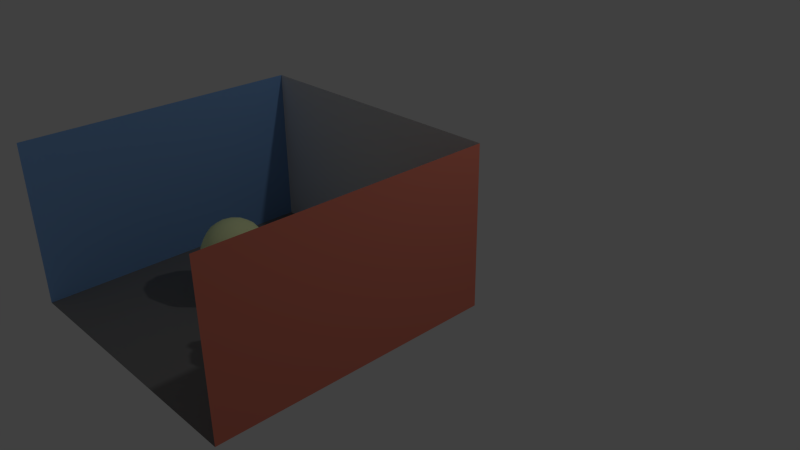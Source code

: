 # Source: eval-squirrel-caustic.blend  (saved by Blender 2.66.1; exported with 4.5.12 LTS)
import bpy
from mathutils import Matrix  # noqa: F401  (used for matrix-valued properties, if any)

bpy.ops.wm.read_factory_settings(use_empty=True)
scene = bpy.context.scene
scene.name = 'Scene'

# ---- collections
col_collection_1 = bpy.data.collections.new('Collection 1'); scene.collection.children.link(col_collection_1)

# ---- materials (node trees are filled in below, after node groups)
mat_squirrel = bpy.data.materials.new('Squirrel')
mat_squirrel.alpha_threshold = 0.0
mat_squirrel.use_transparent_shadow = False
mat_squirrel.diffuse_color = (0.8879, 1.0, 0.5439, 1.0)
mat_squirrel.roughness = 0.5
mat_squirrel.line_color = (0.0, 0.0, 0.0, 1.0)
mat_sphere1 = bpy.data.materials.new('Sphere1')
mat_sphere1.alpha_threshold = 0.0
mat_sphere1.use_transparent_shadow = False
mat_sphere1.diffuse_color = (0.8879, 1.0, 0.5439, 1.0)
mat_sphere1.roughness = 0.5
mat_sphere1.line_color = (0.0, 0.0, 0.0, 1.0)
mat_ceiling = bpy.data.materials.new('Ceiling')
mat_ceiling.alpha_threshold = 0.0
mat_ceiling.use_transparent_shadow = False
mat_ceiling.diffuse_color = (1.0, 1.0, 1.0, 1.0)
mat_ceiling.roughness = 0.5
mat_ceiling.line_color = (0.0, 0.0, 0.0, 1.0)
mat_bottom = bpy.data.materials.new('Bottom')
mat_bottom.alpha_threshold = 0.0
mat_bottom.use_transparent_shadow = False
mat_bottom.diffuse_color = (0.2396, 0.2396, 0.2396, 1.0)
mat_bottom.roughness = 0.5
mat_bottom.line_color = (0.0, 0.0, 0.0, 1.0)
mat_rightwall = bpy.data.materials.new('RightWall')
mat_rightwall.alpha_threshold = 0.0
mat_rightwall.use_transparent_shadow = False
mat_rightwall.diffuse_color = (0.8, 0.2271, 0.1557, 1.0)
mat_rightwall.roughness = 0.5
mat_rightwall.line_color = (0.0, 0.0, 0.0, 1.0)
mat_leftwall = bpy.data.materials.new('LeftWall')
mat_leftwall.alpha_threshold = 0.0
mat_leftwall.use_transparent_shadow = False
mat_leftwall.diffuse_color = (0.2303, 0.4377, 0.8, 1.0)
mat_leftwall.roughness = 0.5
mat_leftwall.line_color = (0.0, 0.0, 0.0, 1.0)
mat_wall = bpy.data.materials.new('Wall')
mat_wall.alpha_threshold = 0.0
mat_wall.use_transparent_shadow = False
mat_wall.roughness = 0.5
mat_wall.line_color = (0.0, 0.0, 0.0, 1.0)

# ---- material node trees

# ---- world
world_world = bpy.data.worlds.new('World'); scene.world = world_world
world_world.color = (0.05088, 0.05088, 0.05088)
world_world.use_sun_shadow = False
world_world.sun_shadow_jitter_overblur = 0.0
world_world.cycles.sampling_method = 'MANUAL'
world_world.cycles.sample_map_resolution = 256

# ---- cameras
cam_camera = bpy.data.cameras.new('Camera')
cam_camera.clip_end = 100.0
cam_camera.lens = 35.0
cam_camera.sensor_width = 32.0
cam_camera.sensor_height = 18.0
cam_camera.ortho_scale = 7.314
cam_camera.dof.focus_distance = 0.0
cam_camera.dof.aperture_fstop = 128.0

# ---- lights
light_lamp = bpy.data.lights.new('Lamp', 'POINT')
light_lamp.transmission_factor = 0.0
light_lamp.cutoff_distance = 30.0
light_lamp.energy = 100.0
light_lamp.shadow_buffer_clip_start = 1.001
light_lamp.shadow_soft_size = 0.1
light_lamp.shadow_maximum_resolution = 0.006
light_lamp.use_absolute_resolution = True
light_lamp.cycles.use_multiple_importance_sampling = False

# ---- meshes
me_squirrel1k = bpy.data.meshes.new('squirrel1k')
me_squirrel1k.from_pydata([(37.38, 132.5, 6.768), (36.06, 132.6, 17.0), (41.12, 131.7, 17.52), (19.58, 118.3, 9.54), (38.59, 124.6, 26.13), (24.2, 125.4, -1.348), (44.98, 127.8, 1.695), (32.68, 123.2, -7.849), (1.291, 42.93, 121.3), (2.571, 52.8, 105.5), (-10.5, 43.34, 115.2), (11.15, 53.87, 101.2), (7.308, 55.62, 85.12), (-8.702, 50.11, 101.7), (19.12, 51.69, 88.51), (-19.67, 124.7, 29.54), (-31.09, 123.4, 21.75), (-24.68, 119.4, 36.68), (-6.516, 51.36, 86.39), (-18.37, 38.63, 107.2), (-12.62, 31.05, 125.0), (-14.03, 120.1, 5.222), (-26.08, 122.7, 13.58), (11.4, 49.83, 74.35), (0.8715, 50.53, 76.41), (-18.5, 42.35, 90.35), (9.132, 131.3, -13.65), (-6.564, 130.8, -16.69), (2.306, 127.3, -2.06), (20.55, 47.55, 77.38), (14.41, 35.58, 62.37), (-17.06, 40.03, 78.58), (4.704, 131.5, -27.35), (24.03, 128.3, -19.89), (-32.96, 115.5, 12.65), (-29.65, 111.5, 19.74), (-23.25, 27.15, 101.5), (-4.439, 37.6, 62.68), (6.315, 129.3, -38.38), (-13.1, 36.74, 68.42), (-18.51, 125.1, -19.49), (-27.58, 106.0, 1.839), (-24.19, 27.52, 84.65), (-2.037, 22.01, 47.43), (-24.2, 99.85, 8.03), (-30.4, 103.2, 27.46), (-9.967, 128.3, -34.02), (-24.46, 115.1, -11.88), (-13.88, 8.396, 106.8), (-11.45, -12.18, 102.1), (-17.55, 10.13, 119.3), (5.814, 21.62, 48.34), (-24.13, 115.1, -21.37), (-6.735, 117.3, -53.42), (-22.66, 20.68, 67.08), (-15.22, 119.5, -41.16), (-26.98, 101.0, -5.666), (16.28, 123.3, -42.22), (9.033, 117.0, -54.04), (-25.83, 2.032, 62.93), (-18.68, 96.32, 14.05), (-26.56, 75.89, -4.289), (-25.58, 75.88, 7.239), (-14.27, 13.32, 46.04), (-20.79, 13.77, 55.95), (-29.06, 98.33, -18.08), (-29.81, 90.59, -6.358), (-20.63, 102.0, -32.67), (-17.5, 108.1, -44.45), (-27.71, 90.23, -31.23), (7.01, 105.7, -64.01), (-28.67, 82.59, -21.38), (-3.934, 21.45, 41.18), (-6.938, 104.9, -61.25), (-19.45, 52.27, 25.73), (-27.25, 58.16, 11.78), (-37.8, 48.63, 17.93), (-23.0, 68.89, 10.13), (-25.08, 62.52, -6.073), (-20.39, 90.92, -41.96), (-36.25, 49.95, 3.613), (-23.81, -0.6943, 49.69), (-22.43, 12.3, 37.41), (-19.51, 67.75, -18.28), (-29.55, 48.06, -3.029), (9.501, 99.36, -65.22), (-5.809, 92.74, -64.19), (-14.05, 92.75, -60.62), (-14.38, 57.56, -26.47), (-29.04, -18.11, 56.36), (-43.84, 42.4, 8.032), (-40.87, 41.18, 20.39), (-13.54, 87.71, -56.36), (-27.02, -15.32, 65.92), (-25.87, -11.36, 41.32), (-26.25, 46.97, -16.45), (-2.121, 73.8, -43.73), (3.106, 64.16, -39.91), (-4.857, 60.65, -34.15), (-27.61, -20.97, 51.18), (-48.79, 30.41, -3.892), (12.91, 62.86, -37.63), (8.285, 59.1, -60.3), (-21.11, 35.83, -36.9), (-44.37, 27.16, -12.69), (-6.0, 59.03, -48.89), (16.62, 57.61, -56.78), (-34.76, 27.08, -15.19), (-29.95, -24.52, 41.09), (-26.67, -41.86, 63.88), (-16.73, 49.65, -46.08), (-42.09, 10.86, 7.261), (-45.75, -5.339, 11.52), (-36.58, 6.458, 25.76), (-2.622, 56.74, -61.49), (-30.8, -40.27, 55.99), (-31.03, 30.21, -24.67), (-12.85, 46.65, -63.67), (-31.57, -38.81, 46.12), (-54.67, 18.33, -11.9), (-1.1, 49.15, -72.0), (-45.98, 23.89, -19.17), (-32.27, 30.96, -37.26), (14.5, 45.13, -71.43), (10.91, 35.02, -77.96), (-20.75, 33.02, -57.55), (-30.58, 29.01, -49.81), (-46.01, 20.15, -29.08), (-49.29, -16.21, 4.217), (-46.22, -18.62, 21.75), (-33.68, -53.58, 35.95), (-34.93, -69.01, 44.44), (-2.123, 32.81, -78.58), (-34.25, 21.54, -41.78), (-54.09, -37.97, 15.82), (-44.15, -0.4081, -12.28), (-13.15, 35.35, -71.17), (-44.04, 13.01, -31.49), (-54.99, 8.233, -15.17), (-28.67, 17.64, -55.09), (-51.26, -28.32, -1.691), (-19.37, 24.47, -64.53), (-33.13, 10.45, -33.76), (-25.59, 4.068, -43.8), (-40.46, 0.2217, -22.1), (-43.98, -13.82, -22.69), (-9.434, 15.74, -76.57), (-15.24, 14.7, -62.68), (-40.13, -12.49, -37.58), (-5.218, 3.396, -73.15), (-9.98, 4.554, -56.3), (-57.56, -20.42, -17.78), (-62.51, -51.41, 9.542), (-57.48, -16.58, -32.03), (-61.04, -32.1, -4.566), (-24.34, -16.56, -66.25), (-37.0, -17.97, -51.47), (-38.73, -81.35, 32.48), (-37.53, -73.01, 27.23), (-39.45, -98.54, 28.08), (-1.436, -4.92, -66.31), (-12.4, -14.78, -70.71), (-67.08, -30.02, -17.72), (-51.2, -17.71, -46.09), (-68.06, -45.68, -2.407), (7.873, -4.964, -66.4), (1.936, -25.24, -77.23), (-71.06, -49.42, -13.05), (-67.9, -63.06, -0.9741), (-67.79, -29.79, -36.44), (-60.32, -26.81, -49.21), (-46.28, -29.19, -62.91), (-70.93, -37.53, -26.65), (-7.431, -37.08, -81.4), (-33.27, -28.55, -63.64), (59.29, -70.97, -70.38), (45.83, -66.02, -82.78), (45.27, -67.66, -61.24), (33.21, -66.72, -67.45), (-22.13, -44.01, -79.53), (-64.45, -40.27, -51.78), (-66.33, -77.23, -20.81), (-67.97, -49.83, -44.72), (-69.3, -58.99, -36.31), (55.36, -72.01, -84.29), (44.73, -80.32, -90.96), (37.35, -74.69, -88.7), (26.67, -69.0, -69.12), (-31.54, -49.68, -72.27), (18.91, -83.16, -72.1), (-45.86, -49.93, -71.36), (-57.38, -49.04, -62.91), (-10.55, -56.47, -83.63), (-57.51, -87.78, -47.76), (-58.34, -93.42, -19.62), (-60.39, -63.7, -57.31), (-27.68, -66.1, -77.89), (-43.23, -58.99, -75.39), (-55.03, -65.27, -67.28), (-55.49, -81.01, -67.06), (-61.12, -61.59, -83.23), (-38.18, -60.03, -91.29), (-44.41, -60.76, -96.11), (-55.32, -60.28, -92.35), (-66.13, -68.8, -83.01), (-62.5, -71.5, -93.49), (-51.1, -71.04, -100.8), (-62.95, -76.5, -89.82), (27.64, 122.7, -30.12), (34.02, 104.5, -34.36), (21.15, 104.1, -44.31), (43.21, 116.7, -3.466), (-13.53, -5.613, 119.0), (-12.74, 8.282, 127.7), (-35.93, -93.25, 41.2), (-62.03, -84.86, -6.228), (-62.48, -71.83, 6.632), (-42.31, -95.48, 12.5), (-39.79, -106.7, 17.55), (36.13, 115.3, 22.99), (-20.97, 101.5, 24.53), (-40.46, 29.67, 19.47), (-31.03, 26.56, 26.02), (-53.26, 10.99, -3.649), (-14.86, -8.56, 88.0), (-20.86, -27.15, 74.31), (-10.65, -17.23, 86.08), (-14.0, -35.28, 76.9), (-23.0, -39.99, 69.17), (-44.38, -39.13, 30.92), (-54.65, -64.74, 18.21), (32.37, 101.5, 10.79), (45.88, 110.9, 17.01), (22.84, 111.7, 14.56), (37.85, 101.3, 2.702), (-23.52, 110.0, 35.54), (-15.1, 111.1, 29.85), (-7.741, 104.3, 19.4), (-0.6884, -47.86, 71.53), (1.32, -64.56, 65.82), (11.8, -40.21, 69.52), (17.63, 5.626, 41.78), (28.26, 13.89, 30.87), (24.65, 34.8, 31.15), (32.08, 24.88, 23.74), (13.66, -10.19, 89.37), (21.82, -7.602, 79.43), (26.9, 6.585, 89.48), (29.01, 4.835, 77.42), (31.78, -13.79, 31.84), (25.02, -6.654, 70.51), (63.46, -59.81, -15.14), (62.17, -76.52, -30.09), (65.84, -57.19, -31.31), (56.96, -70.36, 1.272), (57.12, -85.06, -16.13), (51.89, -78.92, -51.16), (57.12, -83.79, -63.46), (52.82, -75.5, -58.9), (48.61, -98.59, -18.46), (53.99, -90.36, -34.58), (43.83, -94.65, -49.76), (52.28, -91.26, -70.72), (-6.999, 116.2, 14.35), (43.08, 127.9, 22.28), (42.01, 112.9, 5.615), (39.48, 105.5, -6.734), (45.48, 115.3, 0.2435), (22.73, 74.98, 20.51), (32.8, 69.86, 8.397), (30.57, 88.12, 15.42), (32.79, 56.53, 12.42), (33.28, 39.26, 26.32), (43.12, 36.08, 19.47), (44.58, 19.29, 10.59), (50.64, 24.28, 3.328), (36.68, 0.8013, 21.97), (42.27, 3.795, 5.153), (57.02, 14.76, -4.626), (18.62, -21.38, 73.83), (54.4, 4.803, -2.757), (9.244, -19.6, 83.76), (18.43, -10.82, 43.27), (42.69, -20.4, 18.42), (46.42, -5.002, -7.717), (7.951, -32.78, 76.78), (18.5, -28.38, 65.57), (57.28, 4.612, -12.32), (18.25, -26.26, 44.1), (27.01, -28.01, 36.53), (12.58, -52.56, 61.69), (16.94, -40.15, 52.19), (19.5, -37.31, 40.71), (44.81, -42.03, 20.68), (32.21, -59.39, 32.04), (14.1, -72.13, 50.58), (17.52, -64.09, 38.06), (4.657, -74.27, 61.33), (48.11, -24.16, -9.552), (48.27, -39.25, 4.078), (60.46, -38.83, -9.967), (45.51, -64.24, 20.47), (58.1, -55.72, -0.1011), (6.673, -87.04, 51.82), (12.99, -93.78, 38.14), (16.2, -93.32, 24.95), (30.5, -83.48, 24.59), (51.64, -82.09, 3.792), (44.03, -94.17, 4.5), (21.27, 29.7, 126.2), (34.04, 25.36, 109.8), (24.99, 44.12, 108.5), (27.31, 16.16, 122.5), (31.76, 36.74, 100.6), (29.73, 40.76, 87.43), (33.43, 10.78, 109.4), (34.88, 22.07, 91.13), (33.26, 14.14, 90.39), (30.33, 3.068, 110.8), (20.34, -7.273, 119.6), (21.98, -10.24, 105.7), (36.67, 109.0, -18.5), (20.59, 112.8, -46.41), (26.85, 39.63, 75.61), (40.35, 98.87, -30.27), (43.06, 93.86, -12.81), (31.19, 21.89, 75.83), (21.96, 22.26, 59.93), (27.09, 91.79, -45.59), (34.48, 80.37, -29.74), (18.48, 0.5835, 98.74), (25.85, 7.801, 61.87), (26.67, 68.42, -21.42), (16.77, 69.51, -34.3), (14.59, 11.71, 46.86), (10.18, 18.49, 41.62), (21.77, -0.8908, 51.68), (22.7, -14.94, 60.41), (46.74, -11.61, -11.9), (42.96, -3.115, -23.53), (50.6, 7.716, -26.56), (47.55, -24.99, 4.248), (60.76, -28.57, -25.99), (45.88, -16.87, -27.51), (58.49, -26.55, -38.01), (12.92, -104.5, 24.79), (65.68, -42.49, -34.24), (53.94, -32.75, -52.78), (63.89, -50.37, -43.98), (56.34, -63.45, -51.24), (55.51, -45.55, -56.24), (62.11, -79.1, -76.98), (39.2, -21.39, -48.28), (34.74, -30.23, -60.23), (30.53, -13.44, -56.55), (20.95, -17.93, -68.45), (25.86, -41.66, -73.2), (13.73, -36.57, -78.31), (31.38, -47.67, -66.74), (40.87, -49.43, -64.76), (-35.56, -69.99, -96.03), (37.27, -8.607, -43.66), (27.66, 3.962, -46.48), (18.76, 4.081, -53.43), (34.26, 6.237, -36.32), (8.63, 4.203, -76.73), (22.58, 13.63, -62.33), (58.45, 12.01, -12.57), (20.98, 23.26, -70.67), (46.87, 19.57, -31.51), (38.5, 15.62, -40.2), (50.06, 20.18, -15.28), (28.08, 27.23, -57.85), (36.56, 19.02, -52.28), (38.46, 27.18, -37.48), (3.458, 11.14, -79.97), (37.82, 24.59, -17.46), (27.38, 31.83, -40.19), (24.24, 43.86, -60.05), (26.87, 44.27, -47.7), (32.65, 28.98, -27.99), (45.41, 39.55, -2.494), (35.0, 43.72, -6.908), (45.57, 43.69, 10.02), (25.0, 42.07, -33.41), (31.48, 54.84, -13.0), (21.85, 55.82, -42.39), (27.93, 55.52, -20.25), (35.95, 52.86, 3.994), (36.46, 49.18, 20.01), (33.06, 61.31, -6.561), (6.298, 72.04, -43.26), (36.94, 75.54, -4.486), (38.25, 82.35, 0.1195), (18.44, 92.47, -60.05), (11.78, 93.06, -65.02), (44.55, 125.9, 6.719), (18.26, 79.58, -44.06), (27.4, 54.81, 22.28), (-32.56, -85.63, 47.07), (-32.36, -66.15, 52.33), (-40.33, -20.55, 31.52), (-24.13, -80.72, 58.55), (-22.54, -58.73, 64.48), (-24.7, -11.9, 71.88), (-23.23, 11.59, 86.34), (-22.12, 79.78, -31.9), (-9.694, -7.809, 95.16), (-19.34, 12.28, 97.16), (-10.48, 78.69, 19.72), (-17.29, 21.92, 123.1), (-6.186, 14.44, 132.5), (-15.98, -54.13, 69.9), (-19.42, 27.33, 34.22), (18.14, 47.74, 32.71), (-5.7, 53.77, 31.62), (7.951, 56.66, 32.78), (14.57, 75.85, 24.57), (5.112, 77.64, 25.55), (14.39, 100.9, 20.12), (-0.4655, 94.16, 21.0), (-15.78, -123.7, 15.09), (1.551, -125.3, -0.2159), (2.947, -122.1, 8.368), (-22.04, -125.4, 4.934), (-32.03, -122.1, -2.895), (-36.32, -113.3, -11.14), (-32.62, -114.7, -18.7), (-21.6, -118.2, -11.27), (-7.279, -120.9, -8.301), (10.75, -117.9, -5.352), (-44.99, -108.1, -21.77), (18.15, -117.1, -17.78), (34.38, -110.8, -15.12), (-12.63, -72.75, 64.18), (-7.469, -90.63, 57.28), (-23.74, -92.6, 52.26), (-10.57, -102.2, 49.99), (-24.54, -107.4, 40.84), (6.487, -100.0, 41.93), (-15.76, -115.3, 35.61), (-34.52, -109.5, 29.14), (-3.071, -111.6, 37.7), (6.823, -109.0, 32.51), (-5.455, -119.6, 25.42), (5.884, -117.3, 18.83), (-30.22, -118.3, 16.89), (14.43, -108.5, 12.64), (32.48, -106.0, 2.591), (-41.01, -106.5, -1.325), (-36.23, -116.2, 9.769), (6.463, -17.72, 120.8), (-5.366, -17.24, 118.3), (4.838, -21.19, 102.6), (3.223, -6.076, 130.6), (14.29, -5.799, 127.0), (13.35, -17.79, 107.7), (0.137, -14.59, 90.44), (1.799, -28.42, 80.65), (-53.5, -98.41, -34.99), (5.846, 80.69, -59.17), (-4.307, 81.36, -57.49), (22.56, 87.52, -45.2), (-11.48, 76.12, -35.38), (-20.21, 11.38, -48.21), (10.27, -53.78, -80.96), (4.502, -72.81, -80.01), (-7.856, -76.65, -80.4), (-24.29, -75.59, -79.21), (12.91, 43.74, 119.4), (3.647, 31.78, 130.4), (2.289, 15.64, 135.0), (15.07, 8.356, 131.9), (-33.92, -79.57, -88.0), (35.56, -83.54, -85.07), (-42.77, -80.93, -80.71), (58.12, -84.44, -81.94), (-25.97, -84.82, -77.65), (44.08, -87.38, -76.2), (8.29, -88.3, -73.4), (-47.87, -89.41, -65.86), (18.21, -91.03, -69.04), (-31.22, -89.96, -65.33), (-6.815, -90.63, -65.38), (24.96, -97.28, -55.45), (9.778, -94.59, -57.08), (-38.92, -92.89, -58.27), (3.555, -91.0, -53.3), (-9.432, -88.78, -60.29), (-34.07, -87.78, -58.87), (37.53, -100.5, -52.27), (18.71, -92.93, -51.14), (-30.64, -98.95, -38.38), (38.84, -106.7, -39.0), (21.95, -99.98, -37.65), (14.57, -99.01, -35.06), (-47.73, -100.6, -43.11), (23.44, -107.6, -34.66), (-37.54, -102.0, -40.32), (1.481, -109.5, -23.24), (-25.62, -108.8, -28.26), (4.428, -113.7, -22.54), (-18.02, -111.7, -14.64), (-8.347, -113.4, -11.71)], [], [(0, 1, 2), (1, 3, 4), (1, 0, 5), (1, 5, 3), (7, 0, 6), (8, 9, 10), (5, 0, 7), (11, 12, 9), (9, 13, 10), (14, 12, 11), (12, 13, 9), (15, 16, 17), (12, 18, 13), (10, 19, 20), (15, 21, 22), (15, 22, 16), (23, 24, 12), (18, 25, 13), (13, 19, 10), (13, 25, 19), (12, 24, 18), (26, 27, 28), (29, 30, 23), (24, 31, 18), (32, 26, 33), (22, 34, 16), (16, 34, 35), (18, 31, 25), (26, 32, 27), (19, 25, 36), (24, 23, 37), (38, 32, 33), (24, 37, 39), (24, 39, 31), (27, 40, 21), (22, 41, 34), (31, 42, 25), (42, 36, 25), (21, 41, 22), (23, 30, 43), (35, 44, 45), (32, 46, 27), (27, 46, 40), (32, 38, 46), (47, 41, 21), (21, 40, 47), (23, 43, 37), (48, 49, 50), (30, 51, 43), (40, 52, 47), (38, 53, 46), (31, 54, 42), (46, 55, 40), (47, 56, 41), (55, 52, 40), (57, 58, 38), (31, 39, 54), (47, 52, 56), (54, 59, 42), (58, 53, 38), (60, 61, 62), (46, 53, 55), (43, 63, 37), (39, 64, 54), (37, 63, 39), (65, 66, 56), (52, 67, 65), (39, 63, 64), (68, 52, 55), (55, 53, 68), (54, 64, 59), (69, 65, 67), (58, 70, 53), (65, 71, 66), (65, 69, 71), (43, 72, 63), (70, 73, 53), (53, 73, 68), (74, 75, 76), (77, 78, 75), (67, 79, 69), (76, 75, 80), (68, 73, 67), (63, 81, 64), (72, 82, 63), (83, 78, 61), (73, 79, 67), (78, 84, 75), (70, 85, 86), (70, 86, 73), (73, 87, 79), (83, 88, 78), (81, 89, 64), (64, 89, 59), (76, 90, 91), (87, 92, 79), (75, 84, 80), (59, 89, 93), (80, 90, 76), (63, 94, 81), (86, 87, 73), (78, 95, 84), (96, 97, 98), (98, 88, 83), (88, 95, 78), (81, 99, 89), (81, 94, 99), (80, 100, 90), (101, 102, 97), (88, 103, 95), (84, 104, 80), (97, 105, 98), (90, 100, 91), (106, 102, 101), (95, 107, 84), (84, 107, 104), (94, 108, 99), (99, 109, 89), (98, 105, 110), (98, 103, 88), (111, 112, 113), (114, 105, 97), (80, 104, 100), (99, 108, 115), (102, 114, 97), (110, 103, 98), (103, 116, 95), (105, 114, 117), (95, 116, 107), (117, 110, 105), (108, 118, 115), (104, 119, 100), (120, 114, 102), (116, 121, 107), (103, 122, 116), (107, 121, 104), (116, 122, 121), (121, 119, 104), (120, 123, 124), (114, 120, 117), (110, 117, 125), (110, 125, 103), (126, 122, 103), (103, 125, 126), (122, 127, 121), (112, 128, 129), (118, 130, 131), (124, 132, 120), (121, 127, 119), (126, 133, 122), (129, 128, 134), (122, 133, 127), (135, 128, 112), (136, 117, 120), (127, 133, 137), (136, 125, 117), (127, 138, 119), (120, 132, 136), (126, 139, 133), (128, 140, 134), (125, 141, 126), (135, 140, 128), (142, 143, 144), (126, 141, 139), (125, 136, 141), (144, 145, 135), (132, 146, 136), (136, 146, 141), (145, 140, 135), (146, 147, 141), (143, 148, 144), (147, 149, 150), (145, 151, 140), (140, 152, 134), (144, 148, 145), (145, 153, 151), (140, 151, 154), (150, 155, 143), (145, 148, 153), (143, 156, 148), (157, 158, 159), (160, 161, 150), (154, 151, 162), (143, 155, 156), (150, 161, 155), (148, 163, 153), (154, 162, 164), (153, 162, 151), (156, 163, 148), (165, 166, 160), (162, 167, 164), (160, 166, 161), (164, 168, 152), (153, 169, 162), (153, 163, 170), (156, 171, 163), (162, 169, 172), (164, 167, 168), (153, 170, 169), (166, 173, 161), (156, 155, 174), (175, 176, 177), (162, 172, 167), (174, 171, 156), (176, 178, 177), (171, 170, 163), (155, 161, 179), (170, 180, 169), (167, 181, 168), (173, 179, 161), (169, 182, 172), (172, 183, 167), (183, 181, 167), (155, 179, 174), (169, 180, 182), (184, 185, 176), (176, 186, 178), (178, 186, 187), (182, 183, 172), (179, 188, 174), (176, 185, 186), (186, 189, 187), (188, 190, 174), (174, 190, 171), (171, 191, 170), (171, 190, 191), (170, 191, 180), (173, 192, 179), (183, 193, 181), (181, 193, 194), (180, 195, 182), (188, 179, 196), (188, 196, 197), (195, 183, 182), (188, 197, 190), (191, 195, 180), (195, 193, 183), (190, 198, 191), (191, 198, 195), (190, 197, 198), (195, 199, 193), (198, 199, 195), (198, 197, 200), (201, 202, 197), (202, 203, 197), (200, 204, 198), (197, 203, 200), (200, 203, 205), (205, 204, 200), (202, 206, 203), (203, 206, 205), (205, 207, 204), (208, 209, 210), (211, 7, 6), (50, 212, 213), (144, 135, 138), (157, 159, 214), (215, 216, 168), (168, 181, 215), (217, 218, 159), (3, 219, 4), (45, 60, 220), (221, 111, 222), (223, 135, 111), (224, 225, 226), (225, 227, 226), (225, 228, 227), (108, 229, 130), (229, 158, 130), (230, 158, 229), (152, 216, 230), (152, 168, 216), (198, 204, 199), (217, 159, 158), (219, 231, 232), (233, 231, 219), (231, 234, 232), (45, 220, 235), (236, 60, 237), (238, 239, 240), (241, 242, 243), (243, 242, 244), (245, 246, 247), (247, 246, 248), (241, 249, 242), (248, 246, 250), (251, 252, 253), (254, 255, 252), (256, 257, 258), (258, 257, 175), (255, 259, 260), (256, 261, 257), (261, 262, 257), (17, 236, 15), (17, 235, 236), (15, 236, 263), (220, 236, 235), (236, 237, 263), (4, 232, 264), (219, 232, 4), (265, 266, 267), (268, 269, 270), (268, 271, 269), (244, 272, 243), (272, 244, 273), (273, 274, 275), (273, 244, 274), (249, 276, 242), (244, 277, 274), (275, 274, 278), (246, 279, 250), (274, 277, 280), (274, 280, 278), (246, 281, 279), (241, 282, 249), (249, 283, 276), (277, 284, 280), (279, 285, 286), (285, 240, 286), (280, 284, 287), (282, 288, 289), (289, 249, 282), (240, 290, 286), (291, 292, 288), (292, 289, 288), (249, 293, 283), (249, 289, 293), (240, 239, 290), (292, 294, 289), (291, 290, 295), (292, 296, 294), (239, 297, 290), (294, 293, 289), (298, 299, 300), (297, 295, 290), (293, 294, 301), (299, 302, 300), (295, 303, 304), (301, 302, 293), (301, 254, 302), (304, 305, 296), (294, 306, 301), (254, 251, 302), (301, 306, 307), (301, 307, 254), (306, 308, 307), (251, 254, 252), (307, 308, 255), (308, 259, 255), (296, 306, 294), (220, 60, 236), (309, 310, 311), (309, 312, 310), (311, 313, 314), (311, 310, 313), (313, 310, 314), (312, 315, 310), (314, 310, 316), (310, 315, 316), (315, 317, 316), (315, 318, 317), (319, 320, 318), (11, 311, 14), (7, 208, 33), (7, 321, 208), (211, 321, 7), (14, 314, 29), (208, 322, 57), (314, 323, 29), (211, 266, 321), (321, 209, 208), (208, 210, 322), (321, 324, 209), (321, 266, 324), (325, 324, 266), (314, 316, 326), (314, 326, 323), (323, 326, 327), (324, 328, 209), (316, 317, 326), (324, 329, 328), (247, 330, 245), (318, 320, 330), (330, 320, 245), (247, 248, 317), (326, 331, 327), (326, 317, 248), (332, 333, 329), (327, 334, 51), (334, 335, 51), (326, 248, 331), (248, 250, 331), (331, 336, 327), (334, 241, 335), (279, 337, 250), (250, 337, 331), (336, 282, 334), (282, 241, 334), (337, 336, 331), (336, 337, 288), (286, 337, 279), (337, 291, 288), (286, 291, 337), (290, 291, 286), (291, 296, 292), (291, 295, 296), (284, 338, 339), (287, 339, 340), (293, 341, 283), (341, 293, 299), (298, 342, 343), (298, 300, 342), (293, 302, 299), (343, 342, 344), (304, 345, 305), (302, 251, 300), (300, 346, 342), (342, 346, 344), (346, 347, 344), (346, 348, 347), (300, 251, 346), (251, 253, 346), (346, 253, 348), (348, 349, 350), (253, 252, 348), (348, 256, 349), (348, 252, 256), (349, 256, 177), (255, 260, 252), (177, 256, 258), (257, 351, 175), (23, 14, 29), (12, 14, 23), (304, 296, 295), (307, 255, 254), (72, 43, 51), (284, 339, 287), (29, 323, 30), (323, 327, 30), (30, 327, 51), (327, 336, 334), (288, 282, 336), (344, 347, 352), (352, 353, 354), (352, 347, 353), (354, 353, 355), (347, 348, 350), (350, 353, 347), (353, 356, 355), (355, 356, 357), (353, 358, 356), (350, 359, 353), (350, 349, 177), (350, 177, 359), (196, 360, 201), (258, 175, 177), (201, 360, 202), (175, 184, 176), (175, 351, 184), (201, 197, 196), (166, 165, 355), (352, 343, 344), (354, 361, 352), (352, 361, 343), (298, 341, 299), (343, 338, 298), (298, 338, 341), (354, 362, 361), (343, 339, 338), (361, 339, 343), (341, 338, 284), (165, 363, 355), (354, 355, 362), (355, 363, 362), (341, 277, 283), (361, 364, 339), (365, 366, 165), (165, 366, 363), (284, 277, 341), (361, 362, 364), (340, 367, 287), (365, 368, 366), (287, 278, 280), (340, 369, 367), (287, 367, 278), (277, 276, 283), (340, 370, 369), (365, 124, 368), (369, 371, 367), (368, 372, 366), (372, 373, 366), (373, 374, 370), (370, 374, 369), (372, 374, 373), (277, 244, 276), (369, 374, 371), (367, 275, 278), (132, 124, 375), (371, 374, 376), (372, 377, 374), (368, 378, 372), (372, 379, 377), (276, 244, 242), (378, 379, 372), (374, 380, 376), (371, 381, 367), (124, 123, 368), (376, 382, 371), (368, 123, 378), (374, 377, 380), (371, 382, 381), (380, 382, 376), (381, 383, 367), (383, 275, 367), (379, 384, 377), (377, 384, 380), (275, 383, 273), (384, 385, 380), (380, 385, 382), (378, 386, 379), (123, 106, 378), (123, 102, 106), (384, 387, 385), (381, 382, 388), (381, 388, 383), (378, 106, 386), (379, 386, 384), (384, 386, 101), (384, 101, 387), (383, 389, 273), (388, 271, 383), (106, 101, 386), (382, 390, 388), (383, 271, 389), (382, 385, 390), (101, 332, 387), (390, 271, 388), (385, 387, 390), (101, 333, 332), (101, 97, 391), (101, 391, 333), (387, 332, 390), (390, 269, 271), (390, 332, 392), (390, 392, 269), (329, 392, 332), (329, 325, 392), (392, 393, 269), (329, 324, 325), (392, 325, 393), (269, 393, 270), (394, 210, 328), (395, 85, 394), (328, 210, 209), (394, 85, 210), (85, 70, 210), (393, 325, 234), (393, 231, 270), (234, 231, 393), (70, 322, 210), (325, 266, 234), (266, 265, 234), (70, 58, 322), (234, 265, 232), (58, 57, 322), (265, 264, 232), (57, 38, 208), (208, 38, 33), (265, 396, 264), (263, 21, 15), (329, 333, 397), (271, 268, 398), (2, 264, 396), (2, 1, 264), (264, 1, 4), (152, 154, 164), (230, 134, 152), (152, 140, 154), (229, 134, 230), (157, 131, 158), (214, 399, 131), (214, 131, 157), (131, 130, 158), (399, 400, 131), (229, 401, 134), (400, 118, 131), (134, 401, 129), (402, 403, 400), (400, 115, 118), (400, 403, 115), (118, 108, 130), (112, 111, 135), (138, 223, 119), (129, 113, 112), (403, 109, 115), (229, 108, 401), (401, 108, 94), (129, 401, 113), (223, 100, 119), (111, 221, 223), (109, 228, 89), (401, 82, 113), (223, 91, 100), (223, 221, 91), (225, 93, 228), (113, 222, 111), (228, 93, 89), (113, 82, 222), (94, 63, 82), (93, 225, 404), (93, 404, 59), (225, 224, 404), (224, 405, 404), (83, 71, 406), (406, 71, 69), (404, 405, 59), (83, 61, 71), (78, 62, 61), (61, 66, 71), (407, 224, 226), (78, 77, 62), (74, 77, 75), (224, 408, 405), (405, 42, 59), (67, 52, 68), (49, 48, 407), (407, 48, 224), (77, 74, 409), (77, 409, 62), (408, 36, 405), (409, 60, 62), (224, 48, 408), (42, 405, 36), (56, 52, 65), (61, 60, 66), (60, 44, 66), (66, 44, 56), (408, 48, 36), (48, 50, 36), (44, 41, 56), (44, 35, 41), (50, 213, 410), (41, 35, 34), (36, 410, 19), (20, 19, 410), (411, 20, 410), (45, 16, 35), (235, 17, 45), (45, 17, 16), (50, 410, 36), (49, 212, 50), (45, 44, 60), (109, 412, 228), (135, 223, 138), (311, 314, 14), (82, 401, 94), (51, 335, 72), (72, 413, 82), (241, 243, 335), (335, 243, 414), (82, 413, 222), (72, 415, 413), (72, 335, 415), (414, 416, 335), (222, 413, 74), (222, 91, 221), (335, 416, 415), (222, 74, 91), (243, 398, 414), (272, 398, 243), (415, 74, 413), (272, 389, 398), (74, 76, 91), (273, 389, 272), (416, 414, 417), (415, 409, 74), (415, 418, 409), (416, 418, 415), (398, 268, 414), (416, 417, 418), (389, 271, 398), (414, 268, 417), (268, 419, 417), (417, 419, 418), (418, 420, 409), (419, 420, 418), (268, 270, 419), (409, 420, 60), (270, 233, 419), (231, 233, 270), (420, 419, 237), (237, 60, 420), (263, 237, 419), (419, 233, 263), (219, 3, 233), (233, 3, 263), (3, 28, 263), (28, 21, 263), (3, 5, 28), (7, 33, 5), (5, 26, 28), (5, 33, 26), (21, 28, 27), (421, 422, 423), (421, 424, 422), (425, 422, 424), (425, 426, 427), (427, 428, 425), (422, 429, 430), (431, 427, 426), (429, 432, 430), (430, 432, 433), (109, 403, 412), (412, 239, 238), (412, 434, 239), (412, 403, 434), (434, 297, 239), (403, 402, 434), (434, 402, 435), (434, 435, 297), (297, 303, 295), (400, 399, 402), (435, 303, 297), (436, 435, 402), (402, 399, 436), (437, 435, 436), (303, 435, 437), (436, 438, 437), (399, 438, 436), (437, 439, 303), (399, 214, 438), (303, 439, 304), (437, 438, 440), (214, 441, 438), (437, 442, 439), (214, 159, 441), (296, 305, 306), (442, 443, 439), (230, 217, 158), (437, 440, 442), (216, 217, 230), (439, 443, 304), (443, 345, 304), (440, 444, 442), (438, 421, 440), (442, 444, 443), (216, 215, 217), (443, 445, 345), (441, 421, 438), (444, 445, 443), (441, 218, 446), (441, 446, 421), (305, 447, 306), (440, 421, 444), (306, 448, 308), (345, 447, 305), (447, 448, 306), (215, 449, 217), (218, 450, 446), (345, 445, 447), (421, 445, 444), (446, 424, 421), (445, 423, 447), (450, 424, 446), (445, 421, 423), (215, 194, 449), (447, 430, 448), (449, 425, 450), (423, 422, 447), (194, 431, 449), (450, 425, 424), (449, 431, 426), (449, 426, 425), (422, 430, 447), (430, 433, 448), (217, 449, 450), (218, 441, 159), (218, 217, 450), (451, 452, 453), (213, 212, 454), (212, 452, 454), (452, 451, 454), (451, 455, 454), (212, 49, 452), (451, 456, 455), (455, 456, 319), (451, 453, 456), (456, 320, 319), (49, 453, 452), (456, 453, 245), (407, 457, 49), (49, 457, 453), (457, 245, 453), (407, 226, 457), (457, 281, 245), (457, 226, 458), (457, 458, 281), (458, 285, 281), (281, 285, 279), (226, 227, 458), (227, 228, 412), (238, 240, 285), (215, 181, 194), (448, 433, 308), (308, 433, 259), (194, 459, 431), (456, 245, 320), (281, 246, 245), (247, 317, 330), (318, 330, 317), (109, 99, 115), (460, 96, 461), (460, 391, 96), (395, 460, 85), (85, 460, 86), (394, 462, 395), (462, 397, 395), (87, 86, 92), (86, 461, 92), (397, 460, 395), (86, 460, 461), (397, 391, 460), (462, 329, 397), (461, 463, 92), (461, 96, 463), (92, 463, 79), (79, 463, 406), (79, 406, 69), (463, 83, 406), (375, 146, 132), (124, 365, 375), (147, 150, 464), (139, 464, 133), (150, 143, 464), (370, 340, 339), (370, 339, 364), (133, 464, 142), (133, 142, 137), (142, 144, 137), (355, 357, 166), (137, 144, 138), (356, 465, 357), (353, 359, 358), (357, 465, 173), (173, 465, 192), (177, 178, 359), (359, 178, 358), (178, 187, 358), (466, 467, 192), (192, 196, 179), (192, 468, 196), (429, 425, 428), (207, 199, 204), (173, 166, 357), (360, 196, 468), (329, 462, 328), (362, 370, 364), (397, 333, 391), (97, 96, 391), (394, 328, 462), (463, 98, 83), (96, 98, 463), (138, 127, 137), (143, 142, 464), (422, 425, 429), (11, 469, 311), (9, 8, 469), (469, 309, 311), (8, 470, 469), (8, 10, 470), (10, 20, 470), (469, 470, 309), (20, 471, 470), (20, 411, 471), (470, 471, 309), (309, 472, 312), (312, 318, 315), (471, 472, 309), (471, 454, 472), (471, 411, 454), (472, 319, 312), (312, 319, 318), (213, 454, 411), (472, 454, 455), (472, 455, 319), (458, 238, 285), (227, 238, 458), (469, 11, 9), (412, 238, 227), (411, 410, 213), (375, 149, 146), (375, 365, 149), (146, 149, 147), (365, 160, 149), (365, 165, 160), (147, 464, 139), (373, 362, 366), (149, 160, 150), (362, 363, 366), (360, 473, 206), (206, 207, 205), (185, 474, 186), (465, 187, 189), (356, 187, 465), (189, 466, 465), (206, 475, 207), (356, 358, 187), (468, 473, 360), (467, 468, 192), (473, 475, 206), (476, 262, 185), (468, 477, 473), (185, 262, 478), (185, 478, 474), (466, 479, 467), (475, 480, 207), (186, 474, 189), (468, 467, 477), (189, 479, 466), (474, 481, 189), (467, 479, 477), (477, 482, 473), (473, 482, 475), (478, 481, 474), (199, 207, 480), (479, 483, 477), (189, 481, 479), (477, 483, 482), (478, 484, 481), (262, 484, 478), (479, 481, 483), (482, 480, 475), (481, 485, 483), (482, 486, 480), (483, 487, 488), (488, 489, 483), (483, 489, 482), (485, 487, 483), (199, 480, 193), (482, 489, 486), (252, 260, 256), (262, 261, 490), (262, 490, 484), (481, 484, 485), (256, 260, 261), (484, 491, 485), (488, 492, 489), (260, 493, 261), (484, 494, 491), (491, 494, 495), (491, 495, 487), (486, 496, 480), (489, 492, 486), (496, 193, 480), (261, 493, 490), (193, 496, 459), (497, 494, 484), (492, 498, 486), (486, 498, 496), (484, 490, 497), (490, 493, 497), (259, 493, 260), (459, 194, 193), (496, 431, 459), (497, 499, 494), (494, 499, 495), (500, 498, 492), (498, 427, 496), (427, 431, 496), (433, 493, 259), (499, 497, 501), (493, 432, 497), (497, 432, 501), (500, 499, 502), (498, 500, 427), (493, 433, 432), (501, 503, 499), (499, 503, 502), (501, 429, 503), (432, 429, 501), (502, 428, 500), (500, 428, 427), (503, 429, 502), (502, 429, 428), (476, 351, 262), (257, 262, 351), (206, 202, 360), (476, 185, 184), (476, 184, 351), (370, 362, 373), (487, 485, 491), (141, 147, 139), (465, 466, 192), (120, 102, 123), (396, 265, 267), (267, 266, 211), (6, 0, 2), (396, 267, 211), (211, 6, 2), (396, 211, 2)])
me_squirrel1k.polygons.foreach_set('use_smooth', [True] * 1000)
me_squirrel1k.materials.append(mat_squirrel)
me_squirrel1k.use_remesh_preserve_volume = False
me_squirrel1k.use_remesh_preserve_attributes = False
me_squirrel1k.use_mirror_vertex_groups = False
me_squirrel1k.update()
me_sphere1 = bpy.data.meshes.new('Sphere1')
me_sphere1.from_pydata([(-0.2588, 0.0, 0.9659), (-0.5, 0.0, 0.866), (-0.7071, 0.0, 0.7071), (-0.866, 0.0, 0.5), (-0.9659, 0.0, 0.2588), (-1.0, 0.0, 7.55e-08), (-0.9659, 0.0, -0.2588), (-0.866, 0.0, -0.5), (-0.7071, 0.0, -0.7071), (-0.5, 0.0, -0.866), (-0.2588, 0.0, -0.9659), (-3.894e-07, 0.0, -1.0), (-0.2241, 0.1294, 0.9659), (-0.433, 0.25, 0.866), (-0.6124, 0.3536, 0.7071), (-0.75, 0.433, 0.5), (-0.8365, 0.483, 0.2588), (-0.866, 0.5, 1.192e-07), (-0.8365, 0.483, -0.2588), (-0.75, 0.433, -0.5), (-0.6124, 0.3536, -0.7071), (-0.433, 0.25, -0.866), (-0.2241, 0.1294, -0.9659), (-0.1294, 0.2241, 0.9659), (-0.25, 0.433, 0.866), (-0.3536, 0.6124, 0.7071), (-0.433, 0.75, 0.5), (-0.483, 0.8365, 0.2588), (-0.5, 0.866, 1.192e-07), (-0.483, 0.8365, -0.2588), (-0.433, 0.75, -0.5), (-0.3536, 0.6124, -0.7071), (-0.25, 0.433, -0.866), (-0.1294, 0.2241, -0.9659), (-3.82e-07, 0.2588, 0.9659), (-3.745e-07, 0.5, 0.866), (-3.894e-07, 0.7071, 0.7071), (-3.596e-07, 0.866, 0.5), (-3.596e-07, 0.9659, 0.2588), (-3.894e-07, 1.0, 1.192e-07), (-3.894e-07, 0.9659, -0.2588), (-3.596e-07, 0.866, -0.5), (-3.596e-07, 0.7071, -0.7071), (-3.745e-07, 0.5, -0.866), (-3.894e-07, 0.2588, -0.9659), (-5.841e-07, -3.372e-07, 1.0), (0.1294, 0.2241, 0.9659), (0.25, 0.433, 0.866), (0.3536, 0.6124, 0.7071), (0.433, 0.75, 0.5), (0.483, 0.8365, 0.2588), (0.5, 0.866, 1.192e-07), (0.483, 0.8365, -0.2588), (0.433, 0.75, -0.5), (0.3536, 0.6124, -0.7071), (0.25, 0.433, -0.866), (0.1294, 0.2241, -0.9659), (0.2241, 0.1294, 0.9659), (0.433, 0.25, 0.866), (0.6124, 0.3536, 0.7071), (0.75, 0.433, 0.5), (0.8365, 0.483, 0.2588), (0.866, 0.5, 1.192e-07), (0.8365, 0.483, -0.2588), (0.75, 0.433, -0.5), (0.6124, 0.3536, -0.7071), (0.433, 0.25, -0.866), (0.2241, 0.1294, -0.9659), (0.2588, 0.0, 0.9659), (0.5, -4.47e-08, 0.866), (0.7071, 0.0, 0.7071), (0.866, -5.96e-08, 0.5), (0.9659, -5.96e-08, 0.2588), (1.0, -5.96e-08, 1.192e-07), (0.9659, 0.0, -0.2588), (0.866, -2.98e-08, -0.5), (0.7071, -5.96e-08, -0.7071), (0.5, -2.98e-08, -0.866), (0.2588, 0.0, -0.9659), (0.2241, -0.1294, 0.9659), (0.433, -0.25, 0.866), (0.6124, -0.3536, 0.7071), (0.75, -0.433, 0.5), (0.8365, -0.483, 0.2588), (0.866, -0.5, 1.192e-07), (0.8365, -0.483, -0.2588), (0.75, -0.433, -0.5), (0.6124, -0.3536, -0.7071), (0.433, -0.25, -0.866), (0.2241, -0.1294, -0.9659), (0.1294, -0.2241, 0.9659), (0.25, -0.433, 0.866), (0.3536, -0.6124, 0.7071), (0.433, -0.75, 0.5), (0.483, -0.8365, 0.2588), (0.5, -0.866, 1.192e-07), (0.483, -0.8365, -0.2588), (0.433, -0.75, -0.5), (0.3536, -0.6124, -0.7071), (0.25, -0.433, -0.866), (0.1294, -0.2241, -0.9659), (-3.894e-07, -0.2588, 0.9659), (-4.639e-07, -0.5, 0.866), (-3.894e-07, -0.7071, 0.7071), (-5.384e-07, -0.866, 0.5), (-5.086e-07, -0.9659, 0.2588), (-4.49e-07, -1.0, 1.192e-07), (-3.894e-07, -0.9659, -0.2588), (-4.49e-07, -0.866, -0.5), (-5.086e-07, -0.7071, -0.7071), (-4.639e-07, -0.5, -0.866), (-3.894e-07, -0.2588, -0.9659), (-0.1294, -0.2241, 0.9659), (-0.25, -0.433, 0.866), (-0.3536, -0.6124, 0.7071), (-0.433, -0.75, 0.5), (-0.483, -0.8365, 0.2588), (-0.5, -0.866, 1.192e-07), (-0.483, -0.8365, -0.2588), (-0.433, -0.75, -0.5), (-0.3536, -0.6124, -0.7071), (-0.25, -0.433, -0.866), (-0.1294, -0.2241, -0.9659), (-0.2241, -0.1294, 0.9659), (-0.433, -0.25, 0.866), (-0.6124, -0.3536, 0.7071), (-0.75, -0.433, 0.5), (-0.8365, -0.483, 0.2588), (-0.866, -0.5, 1.192e-07), (-0.8365, -0.483, -0.2588), (-0.75, -0.433, -0.5), (-0.6124, -0.3536, -0.7071), (-0.433, -0.25, -0.866), (-0.2241, -0.1294, -0.9659)], [], [(8, 7, 19, 20), (2, 1, 13, 14), (9, 8, 20, 21), (3, 2, 14, 15), (10, 9, 21, 22), (4, 3, 15, 16), (5, 4, 16, 17), (6, 5, 17, 18), (7, 6, 18, 19), (1, 0, 12, 13), (20, 19, 30, 31), (14, 13, 24, 25), (21, 20, 31, 32), (15, 14, 25, 26), (22, 21, 32, 33), (16, 15, 26, 27), (17, 16, 27, 28), (18, 17, 28, 29), (19, 18, 29, 30), (13, 12, 23, 24), (31, 30, 41, 42), (25, 24, 35, 36), (32, 31, 42, 43), (26, 25, 36, 37), (33, 32, 43, 44), (27, 26, 37, 38), (28, 27, 38, 39), (29, 28, 39, 40), (30, 29, 40, 41), (24, 23, 34, 35), (41, 40, 52, 53), (35, 34, 46, 47), (42, 41, 53, 54), (36, 35, 47, 48), (43, 42, 54, 55), (37, 36, 48, 49), (44, 43, 55, 56), (38, 37, 49, 50), (39, 38, 50, 51), (40, 39, 51, 52), (53, 52, 63, 64), (47, 46, 57, 58), (54, 53, 64, 65), (48, 47, 58, 59), (55, 54, 65, 66), (49, 48, 59, 60), (56, 55, 66, 67), (50, 49, 60, 61), (51, 50, 61, 62), (52, 51, 62, 63), (64, 63, 74, 75), (58, 57, 68, 69), (65, 64, 75, 76), (59, 58, 69, 70), (66, 65, 76, 77), (60, 59, 70, 71), (67, 66, 77, 78), (61, 60, 71, 72), (62, 61, 72, 73), (63, 62, 73, 74), (74, 73, 84, 85), (75, 74, 85, 86), (69, 68, 79, 80), (76, 75, 86, 87), (70, 69, 80, 81), (77, 76, 87, 88), (71, 70, 81, 82), (78, 77, 88, 89), (72, 71, 82, 83), (73, 72, 83, 84), (85, 84, 95, 96), (86, 85, 96, 97), (80, 79, 90, 91), (87, 86, 97, 98), (81, 80, 91, 92), (88, 87, 98, 99), (82, 81, 92, 93), (89, 88, 99, 100), (83, 82, 93, 94), (84, 83, 94, 95), (96, 95, 106, 107), (97, 96, 107, 108), (91, 90, 101, 102), (98, 97, 108, 109), (92, 91, 102, 103), (99, 98, 109, 110), (93, 92, 103, 104), (100, 99, 110, 111), (94, 93, 104, 105), (95, 94, 105, 106), (106, 105, 116, 117), (107, 106, 117, 118), (108, 107, 118, 119), (102, 101, 112, 113), (109, 108, 119, 120), (103, 102, 113, 114), (110, 109, 120, 121), (104, 103, 114, 115), (111, 110, 121, 122), (105, 104, 115, 116), (117, 116, 127, 128), (118, 117, 128, 129), (119, 118, 129, 130), (113, 112, 123, 124), (120, 119, 130, 131), (114, 113, 124, 125), (121, 120, 131, 132), (115, 114, 125, 126), (122, 121, 132, 133), (116, 115, 126, 127), (11, 10, 22), (0, 45, 12), (11, 22, 33), (12, 45, 23), (11, 33, 44), (23, 45, 34), (11, 44, 56), (34, 45, 46), (11, 56, 67), (46, 45, 57), (11, 67, 78), (57, 45, 68), (68, 45, 79), (11, 78, 89), (79, 45, 90), (11, 89, 100), (90, 45, 101), (11, 100, 111), (101, 45, 112), (11, 111, 122), (11, 122, 133), (112, 45, 123), (11, 133, 10), (128, 127, 4, 5), (129, 128, 5, 6), (123, 45, 0), (130, 129, 6, 7), (124, 123, 0, 1), (131, 130, 7, 8), (125, 124, 1, 2), (132, 131, 8, 9), (126, 125, 2, 3), (133, 132, 9, 10), (127, 126, 3, 4)])
me_sphere1.polygons.foreach_set('use_smooth', [True] * 144)
me_sphere1.materials.append(mat_sphere1)
me_sphere1.use_remesh_preserve_volume = False
me_sphere1.use_remesh_preserve_attributes = False
me_sphere1.use_mirror_vertex_groups = False
me_sphere1.update()
me_walls = bpy.data.meshes.new('Walls')
me_walls.from_pydata([(-1.0, -1.0, -1.0), (-1.0, 1.0, -1.0), (1.0, 1.0, -1.0), (1.0, -1.0, -1.0), (-1.0, -1.0, 1.0), (-1.0, 1.0, 1.0), (1.0, 1.0, 1.0), (1.0, -1.0, 1.0)], [], [(4, 0, 1, 5), (5, 1, 2, 6), (6, 2, 3, 7), (0, 3, 2, 1)])
me_walls.polygons.foreach_set('material_index', [3, 4, 2, 1])
me_walls.materials.append(mat_ceiling)
me_walls.materials.append(mat_bottom)
me_walls.materials.append(mat_rightwall)
me_walls.materials.append(mat_leftwall)
me_walls.materials.append(mat_wall)
me_walls.use_remesh_preserve_volume = False
me_walls.use_remesh_preserve_attributes = False
me_walls.use_mirror_vertex_groups = False
me_walls.update()

# ---- objects
ob_squirrel1k = bpy.data.objects.new('squirrel1k', me_squirrel1k)
ob_sphere1 = bpy.data.objects.new('Sphere1', me_sphere1)
ob_walls = bpy.data.objects.new('Walls', me_walls)
ob_lamp = bpy.data.objects.new('Lamp', light_lamp)
ob_camera = bpy.data.objects.new('Camera', cam_camera)

# ---- transforms, parenting, visibility, modifiers, constraints
ob_squirrel1k.location = (1.128, -1.773, 0.5567)
ob_squirrel1k.rotation_euler = (1.05, -0.0, -15.72)
ob_squirrel1k.scale = (0.005132, 0.005132, 0.005132)
ob_squirrel1k.lineart.crease_threshold = 0.0
_m = ob_squirrel1k.modifiers.new('Decimate', 'DECIMATE')
_m.ratio = 0.6
_m.use_collapse_triangulate = True
ob_sphere1.location = (-0.3633, -1.807, 0.5801)
ob_sphere1.scale = (0.3955, 0.3955, 0.3955)
ob_sphere1.lineart.crease_threshold = 0.0
ob_walls.location = (0.0, -1.75, 1.0)
ob_walls.scale = (1.75, 1.75, 1.0)
ob_walls.lineart.crease_threshold = 0.0
ob_lamp.location = (4.076, 1.005, 5.904)
ob_lamp.rotation_euler = (0.6503, 0.05522, 1.866)
ob_lamp.lock_rotations_4d = False
ob_lamp.empty_display_type = 'ARROWS'
ob_lamp.color = (0.0, 0.0, 0.0, 0.0)
ob_lamp.lineart.crease_threshold = 0.0
ob_camera.location = (7.481, -6.508, 5.344)
ob_camera.rotation_euler = (1.109, 0.01082, 0.8149)
ob_camera.lock_rotations_4d = False
ob_camera.empty_display_type = 'ARROWS'
ob_camera.color = (0.0, 0.0, 0.0, 0.0)
ob_camera.display_type = 'WIRE'
ob_camera.lineart.crease_threshold = 0.0

# ---- collection membership
col_collection_1.objects.link(ob_squirrel1k)
col_collection_1.objects.link(ob_sphere1)
col_collection_1.objects.link(ob_walls)
col_collection_1.objects.link(ob_lamp)
col_collection_1.objects.link(ob_camera)

# ---- scene / render settings (as saved in the file)
scene.camera = ob_camera
scene.frame_start = 1; scene.frame_end = 250; scene.frame_set(1)
scene.render.engine = 'BLENDER_EEVEE_NEXT'
scene.render.image_settings.color_mode = 'RGB'
scene.render.image_settings.compression = 90
scene.render.resolution_percentage = 50
scene.render.dither_intensity = 0.0
scene.render.bake_margin = 2
scene.cycles.use_denoising = False
scene.cycles.samples = 10
scene.cycles.sampling_pattern = 'TABULATED_SOBOL'
scene.cycles.light_sampling_threshold = 0.0
scene.cycles.use_adaptive_sampling = False
scene.cycles.use_light_tree = False
scene.cycles.blur_glossy = 0.0
scene.cycles.volume_bounces = 1
scene.cycles.pixel_filter_type = 'GAUSSIAN'
scene.cycles.sample_clamp_indirect = 0.0
scene.view_settings.view_transform = 'Standard'
bpy.context.view_layer.update()

